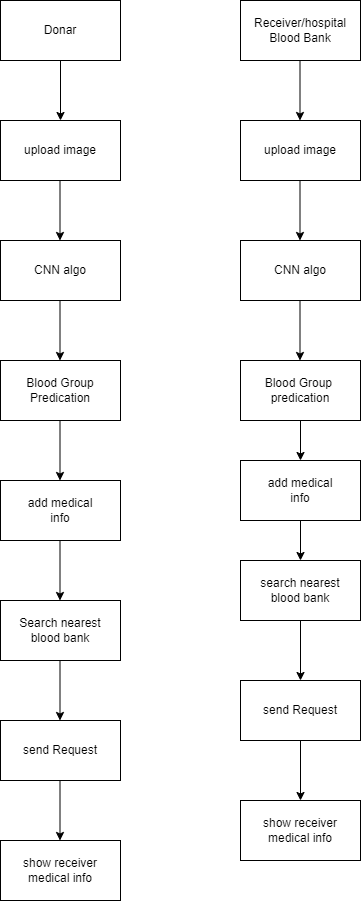

The diagram above was exported from draw.io. Its source (the exported page's mxGraphModel, read from the mxfile embedded in the PNG):
<mxGraphModel dx="1114" dy="610" grid="1" gridSize="10" guides="1" tooltips="1" connect="1" arrows="1" fold="1" page="1" pageScale="1" pageWidth="850" pageHeight="1100" math="0" shadow="0">
  <root>
    <mxCell id="0" />
    <mxCell id="1" parent="0" />
    <mxCell id="trBe8t2COvuYluBY4b5D-1" value="Donar" style="rounded=0;whiteSpace=wrap;html=1;" parent="1" vertex="1">
      <mxGeometry x="80" y="40" width="120" height="60" as="geometry" />
    </mxCell>
    <mxCell id="trBe8t2COvuYluBY4b5D-2" value="upload image" style="rounded=0;whiteSpace=wrap;html=1;" parent="1" vertex="1">
      <mxGeometry x="80" y="160" width="120" height="60" as="geometry" />
    </mxCell>
    <mxCell id="trBe8t2COvuYluBY4b5D-3" value="Search nearest&lt;br&gt;blood bank" style="rounded=0;whiteSpace=wrap;html=1;" parent="1" vertex="1">
      <mxGeometry x="80" y="640" width="120" height="60" as="geometry" />
    </mxCell>
    <mxCell id="trBe8t2COvuYluBY4b5D-4" value="add medical&lt;br&gt;info" style="rounded=0;whiteSpace=wrap;html=1;" parent="1" vertex="1">
      <mxGeometry x="80" y="520" width="120" height="60" as="geometry" />
    </mxCell>
    <mxCell id="trBe8t2COvuYluBY4b5D-7" value="CNN algo" style="rounded=0;whiteSpace=wrap;html=1;" parent="1" vertex="1">
      <mxGeometry x="320" y="280" width="120" height="60" as="geometry" />
    </mxCell>
    <mxCell id="trBe8t2COvuYluBY4b5D-8" value="Receiver/hospital&lt;br&gt;Blood Bank" style="rounded=0;whiteSpace=wrap;html=1;" parent="1" vertex="1">
      <mxGeometry x="320" y="40" width="120" height="60" as="geometry" />
    </mxCell>
    <mxCell id="eQ1uaKx0QjicvhmU9mlC-6" value="" style="edgeStyle=orthogonalEdgeStyle;rounded=0;orthogonalLoop=1;jettySize=auto;html=1;" edge="1" parent="1" source="trBe8t2COvuYluBY4b5D-10" target="eQ1uaKx0QjicvhmU9mlC-1">
      <mxGeometry relative="1" as="geometry" />
    </mxCell>
    <mxCell id="trBe8t2COvuYluBY4b5D-10" value="Blood Group&amp;nbsp;&lt;br&gt;predication" style="rounded=0;whiteSpace=wrap;html=1;" parent="1" vertex="1">
      <mxGeometry x="320" y="400" width="120" height="60" as="geometry" />
    </mxCell>
    <mxCell id="trBe8t2COvuYluBY4b5D-11" value="Blood Group Predication" style="rounded=0;whiteSpace=wrap;html=1;" parent="1" vertex="1">
      <mxGeometry x="80" y="400" width="120" height="60" as="geometry" />
    </mxCell>
    <mxCell id="trBe8t2COvuYluBY4b5D-12" value="show receiver&lt;br&gt;medical info" style="rounded=0;whiteSpace=wrap;html=1;" parent="1" vertex="1">
      <mxGeometry x="80" y="880" width="120" height="60" as="geometry" />
    </mxCell>
    <mxCell id="trBe8t2COvuYluBY4b5D-13" value="upload image" style="rounded=0;whiteSpace=wrap;html=1;" parent="1" vertex="1">
      <mxGeometry x="320" y="160" width="120" height="60" as="geometry" />
    </mxCell>
    <mxCell id="trBe8t2COvuYluBY4b5D-14" value="CNN algo" style="rounded=0;whiteSpace=wrap;html=1;" parent="1" vertex="1">
      <mxGeometry x="80" y="280" width="120" height="60" as="geometry" />
    </mxCell>
    <mxCell id="trBe8t2COvuYluBY4b5D-16" value="send Request" style="rounded=0;whiteSpace=wrap;html=1;" parent="1" vertex="1">
      <mxGeometry x="80" y="760" width="120" height="60" as="geometry" />
    </mxCell>
    <mxCell id="trBe8t2COvuYluBY4b5D-18" value="" style="endArrow=classic;html=1;rounded=0;exitX=0.5;exitY=1;exitDx=0;exitDy=0;entryX=0.5;entryY=0;entryDx=0;entryDy=0;" parent="1" source="trBe8t2COvuYluBY4b5D-1" target="trBe8t2COvuYluBY4b5D-2" edge="1">
      <mxGeometry width="50" height="50" relative="1" as="geometry">
        <mxPoint x="400" y="320" as="sourcePoint" />
        <mxPoint x="450" y="270" as="targetPoint" />
      </mxGeometry>
    </mxCell>
    <mxCell id="trBe8t2COvuYluBY4b5D-19" value="" style="endArrow=classic;html=1;rounded=0;exitX=0.5;exitY=1;exitDx=0;exitDy=0;entryX=0.5;entryY=0;entryDx=0;entryDy=0;" parent="1" edge="1">
      <mxGeometry width="50" height="50" relative="1" as="geometry">
        <mxPoint x="139.5" y="220" as="sourcePoint" />
        <mxPoint x="139.5" y="280" as="targetPoint" />
      </mxGeometry>
    </mxCell>
    <mxCell id="trBe8t2COvuYluBY4b5D-20" value="" style="endArrow=classic;html=1;rounded=0;exitX=0.5;exitY=1;exitDx=0;exitDy=0;entryX=0.5;entryY=0;entryDx=0;entryDy=0;" parent="1" edge="1">
      <mxGeometry width="50" height="50" relative="1" as="geometry">
        <mxPoint x="139.5" y="340" as="sourcePoint" />
        <mxPoint x="139.5" y="400" as="targetPoint" />
      </mxGeometry>
    </mxCell>
    <mxCell id="trBe8t2COvuYluBY4b5D-21" value="" style="endArrow=classic;html=1;rounded=0;exitX=0.5;exitY=1;exitDx=0;exitDy=0;entryX=0.5;entryY=0;entryDx=0;entryDy=0;" parent="1" edge="1">
      <mxGeometry width="50" height="50" relative="1" as="geometry">
        <mxPoint x="139.5" y="460" as="sourcePoint" />
        <mxPoint x="139.5" y="520" as="targetPoint" />
      </mxGeometry>
    </mxCell>
    <mxCell id="trBe8t2COvuYluBY4b5D-22" value="" style="endArrow=classic;html=1;rounded=0;exitX=0.5;exitY=1;exitDx=0;exitDy=0;entryX=0.5;entryY=0;entryDx=0;entryDy=0;" parent="1" edge="1">
      <mxGeometry width="50" height="50" relative="1" as="geometry">
        <mxPoint x="139.5" y="580" as="sourcePoint" />
        <mxPoint x="139.5" y="640" as="targetPoint" />
      </mxGeometry>
    </mxCell>
    <mxCell id="trBe8t2COvuYluBY4b5D-23" value="" style="endArrow=classic;html=1;rounded=0;exitX=0.5;exitY=1;exitDx=0;exitDy=0;entryX=0.5;entryY=0;entryDx=0;entryDy=0;" parent="1" edge="1">
      <mxGeometry width="50" height="50" relative="1" as="geometry">
        <mxPoint x="139.5" y="700" as="sourcePoint" />
        <mxPoint x="139.5" y="760" as="targetPoint" />
      </mxGeometry>
    </mxCell>
    <mxCell id="trBe8t2COvuYluBY4b5D-24" value="" style="endArrow=classic;html=1;rounded=0;exitX=0.5;exitY=1;exitDx=0;exitDy=0;entryX=0.5;entryY=0;entryDx=0;entryDy=0;" parent="1" edge="1">
      <mxGeometry width="50" height="50" relative="1" as="geometry">
        <mxPoint x="139.5" y="820" as="sourcePoint" />
        <mxPoint x="139.5" y="880" as="targetPoint" />
      </mxGeometry>
    </mxCell>
    <mxCell id="trBe8t2COvuYluBY4b5D-25" value="" style="endArrow=classic;html=1;rounded=0;exitX=0.5;exitY=1;exitDx=0;exitDy=0;entryX=0.5;entryY=0;entryDx=0;entryDy=0;" parent="1" edge="1">
      <mxGeometry width="50" height="50" relative="1" as="geometry">
        <mxPoint x="379.5" y="100" as="sourcePoint" />
        <mxPoint x="379.5" y="160" as="targetPoint" />
      </mxGeometry>
    </mxCell>
    <mxCell id="trBe8t2COvuYluBY4b5D-26" value="" style="endArrow=classic;html=1;rounded=0;exitX=0.5;exitY=1;exitDx=0;exitDy=0;entryX=0.5;entryY=0;entryDx=0;entryDy=0;" parent="1" edge="1">
      <mxGeometry width="50" height="50" relative="1" as="geometry">
        <mxPoint x="379.5" y="220" as="sourcePoint" />
        <mxPoint x="379.5" y="280" as="targetPoint" />
      </mxGeometry>
    </mxCell>
    <mxCell id="trBe8t2COvuYluBY4b5D-27" value="" style="endArrow=classic;html=1;rounded=0;exitX=0.5;exitY=1;exitDx=0;exitDy=0;entryX=0.5;entryY=0;entryDx=0;entryDy=0;" parent="1" edge="1">
      <mxGeometry width="50" height="50" relative="1" as="geometry">
        <mxPoint x="379.5" y="340" as="sourcePoint" />
        <mxPoint x="379.5" y="400" as="targetPoint" />
      </mxGeometry>
    </mxCell>
    <mxCell id="eQ1uaKx0QjicvhmU9mlC-7" value="" style="edgeStyle=orthogonalEdgeStyle;rounded=0;orthogonalLoop=1;jettySize=auto;html=1;" edge="1" parent="1" source="eQ1uaKx0QjicvhmU9mlC-1" target="eQ1uaKx0QjicvhmU9mlC-2">
      <mxGeometry relative="1" as="geometry" />
    </mxCell>
    <mxCell id="eQ1uaKx0QjicvhmU9mlC-1" value="add medical&lt;br&gt;info" style="rounded=0;whiteSpace=wrap;html=1;" vertex="1" parent="1">
      <mxGeometry x="320" y="500" width="120" height="60" as="geometry" />
    </mxCell>
    <mxCell id="eQ1uaKx0QjicvhmU9mlC-8" value="" style="edgeStyle=orthogonalEdgeStyle;rounded=0;orthogonalLoop=1;jettySize=auto;html=1;" edge="1" parent="1" source="eQ1uaKx0QjicvhmU9mlC-2" target="eQ1uaKx0QjicvhmU9mlC-3">
      <mxGeometry relative="1" as="geometry" />
    </mxCell>
    <mxCell id="eQ1uaKx0QjicvhmU9mlC-2" value="search nearest &lt;br&gt;blood bank" style="rounded=0;whiteSpace=wrap;html=1;" vertex="1" parent="1">
      <mxGeometry x="320" y="600" width="120" height="60" as="geometry" />
    </mxCell>
    <mxCell id="eQ1uaKx0QjicvhmU9mlC-9" value="" style="edgeStyle=orthogonalEdgeStyle;rounded=0;orthogonalLoop=1;jettySize=auto;html=1;" edge="1" parent="1" source="eQ1uaKx0QjicvhmU9mlC-3" target="eQ1uaKx0QjicvhmU9mlC-4">
      <mxGeometry relative="1" as="geometry" />
    </mxCell>
    <mxCell id="eQ1uaKx0QjicvhmU9mlC-3" value="send Request" style="rounded=0;whiteSpace=wrap;html=1;" vertex="1" parent="1">
      <mxGeometry x="320" y="720" width="120" height="60" as="geometry" />
    </mxCell>
    <mxCell id="eQ1uaKx0QjicvhmU9mlC-4" value="show receiver&lt;br&gt;medical info" style="rounded=0;whiteSpace=wrap;html=1;" vertex="1" parent="1">
      <mxGeometry x="320" y="840" width="120" height="60" as="geometry" />
    </mxCell>
  </root>
</mxGraphModel>